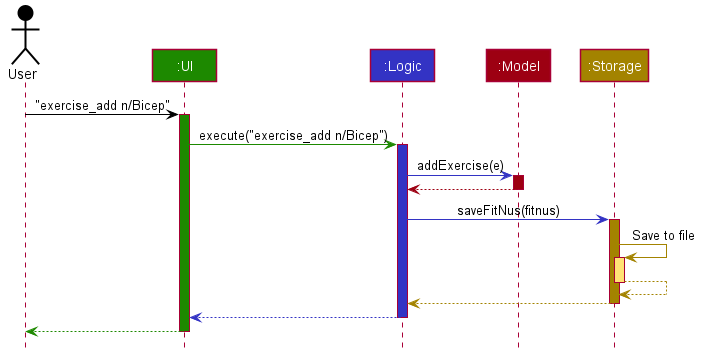

The diagram above was rendered by PlantUML. Its source (embedded in the PNG):
@startuml








skinparam BackgroundColor #FFFFFFF

skinparam Shadowing false

skinparam Class {
    FontColor #FFFFFF
    BorderThickness 1
    BorderColor #FFFFFF
    StereotypeFontColor #FFFFFF
    FontName Arial
}

skinparam Actor {
    BorderColor #000000
    Color #000000
    FontName Arial
}

skinparam Sequence {
    MessageAlign center
    BoxFontSize 15
    BoxPadding 0
    BoxFontColor #FFFFFF
    FontName Arial
}

skinparam Participant {
    FontColor #FFFFFFF
    Padding 20
}

skinparam MinClassWidth 50
skinparam ParticipantPadding 10
skinparam Shadowing false
skinparam DefaultTextAlignment center
skinparam packageStyle Rectangle

hide footbox
hide members
hide circle

Actor User as user #000000
Participant ":UI" as ui #1D8900
Participant ":Logic" as logic #3333C4
Participant ":Model" as model #9D0012
Participant ":Storage" as storage #A38300

user -[#000000]> ui : "exercise_add n/Bicep"
activate ui #1D8900

ui -[#1D8900]> logic : execute("exercise_add n/Bicep")
activate logic #3333C4

logic -[#3333C4]> model : addExercise(e)
activate model #9D0012

model -[#9D0012]-> logic
deactivate model

logic -[#3333C4]> storage : saveFitNus(fitnus)
activate storage #A38300

storage -[#A38300]> storage : Save to file
activate storage #FFE374
storage --[#A38300]> storage
deactivate storage

storage --[#A38300]> logic
deactivate storage

logic --[#3333C4]> ui
deactivate logic

ui--[#1D8900]> user
deactivate ui
@enduml